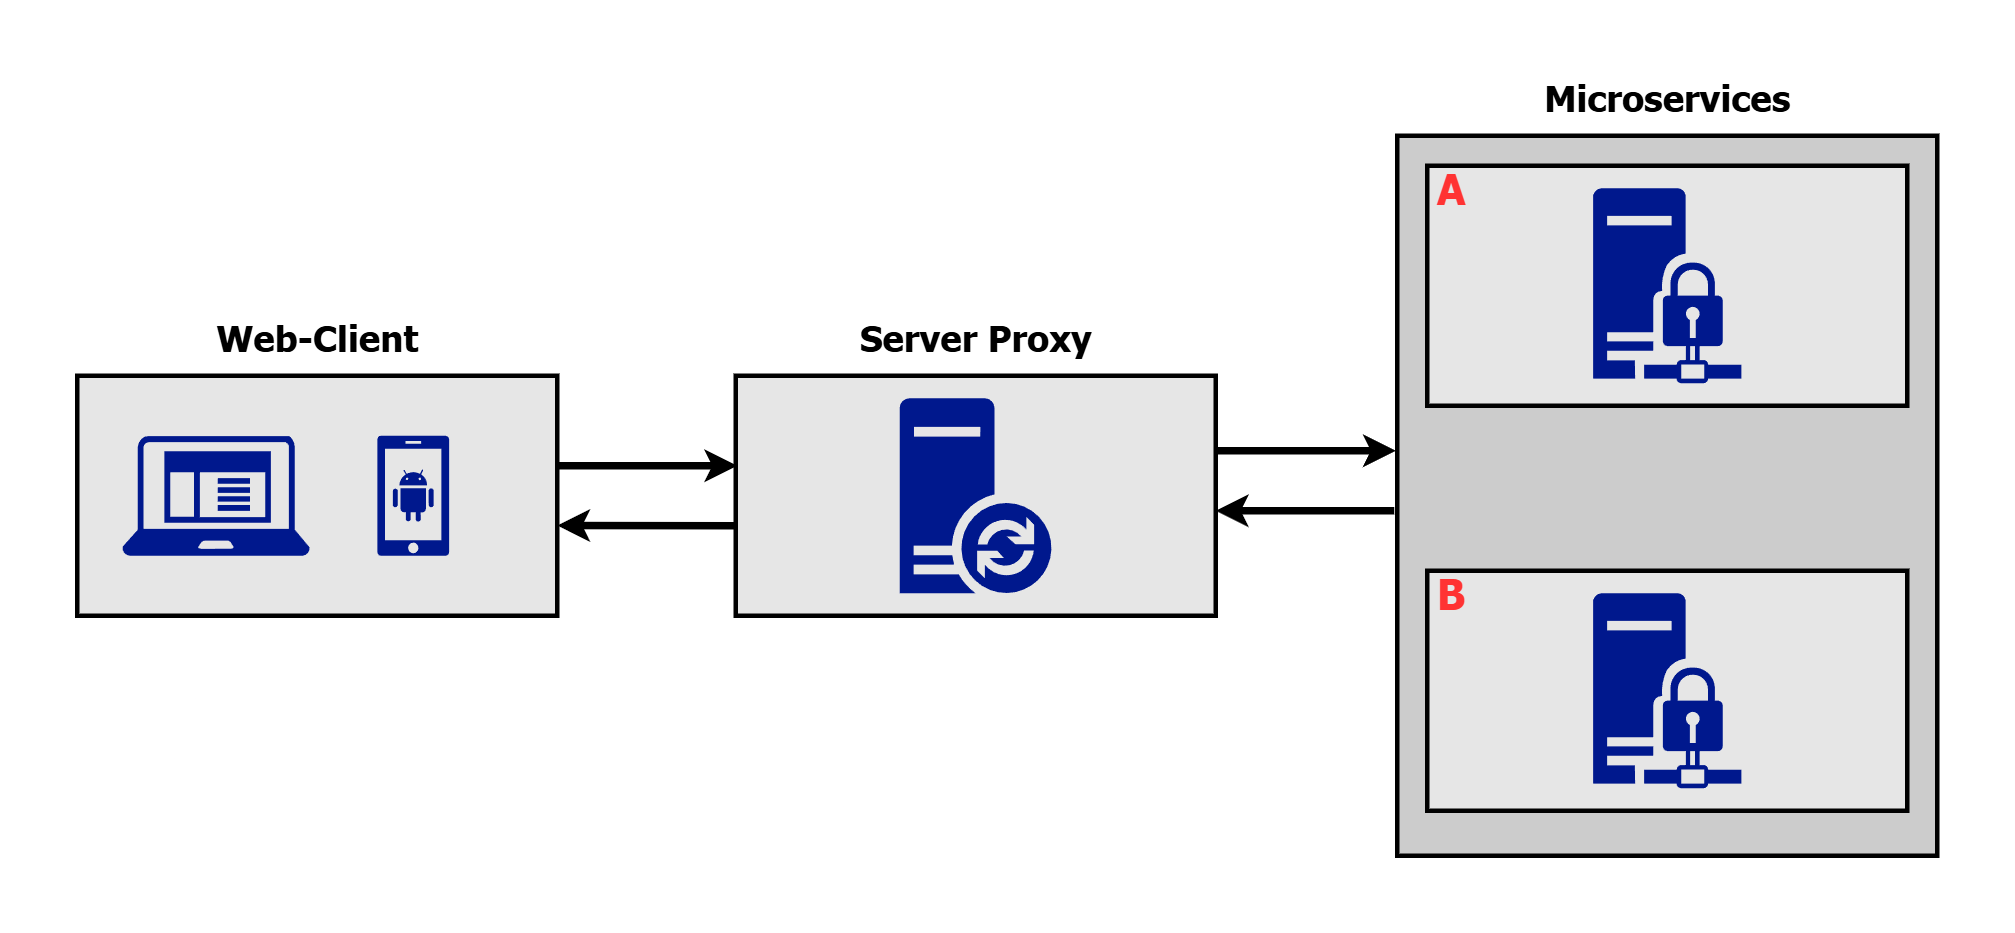

The diagram above was exported from draw.io. Its source (the exported page's mxGraphModel, read from the mxfile embedded in the PNG):
<mxGraphModel dx="2887" dy="1119" grid="1" gridSize="10" guides="1" tooltips="1" connect="1" arrows="1" fold="1" page="1" pageScale="1" pageWidth="850" pageHeight="1100" math="0" shadow="0">
  <root>
    <mxCell id="0" />
    <mxCell id="1" parent="0" />
    <mxCell id="GadUdIwFqtkLrDeUVzkj-23" value="" style="rounded=0;whiteSpace=wrap;html=1;strokeWidth=3;fillColor=#E6E6E6;" vertex="1" parent="1">
      <mxGeometry x="-80" y="360" width="320" height="160" as="geometry" />
    </mxCell>
    <mxCell id="GadUdIwFqtkLrDeUVzkj-3" value="" style="rounded=0;whiteSpace=wrap;html=1;strokeWidth=3;fillColor=#E6E6E6;" vertex="1" parent="1">
      <mxGeometry x="359" y="360" width="320" height="160" as="geometry" />
    </mxCell>
    <mxCell id="GadUdIwFqtkLrDeUVzkj-8" value="" style="rounded=0;whiteSpace=wrap;html=1;strokeWidth=3;fillColor=#CCCCCC;" vertex="1" parent="1">
      <mxGeometry x="800" y="200" width="360" height="480" as="geometry" />
    </mxCell>
    <mxCell id="GadUdIwFqtkLrDeUVzkj-9" value="" style="rounded=0;whiteSpace=wrap;html=1;strokeWidth=3;fillColor=#E6E6E6;" vertex="1" parent="1">
      <mxGeometry x="820" y="220" width="320" height="160" as="geometry" />
    </mxCell>
    <mxCell id="GadUdIwFqtkLrDeUVzkj-10" value="" style="rounded=0;whiteSpace=wrap;html=1;strokeWidth=3;fillColor=#E6E6E6;" vertex="1" parent="1">
      <mxGeometry x="820" y="490" width="320" height="160" as="geometry" />
    </mxCell>
    <mxCell id="GadUdIwFqtkLrDeUVzkj-12" value="" style="sketch=0;aspect=fixed;pointerEvents=1;shadow=0;dashed=0;html=1;strokeColor=none;labelPosition=center;verticalLabelPosition=bottom;verticalAlign=top;align=center;fillColor=#00188D;shape=mxgraph.mscae.enterprise.database_synchronization" vertex="1" parent="1">
      <mxGeometry x="468.3" y="375" width="101.4" height="130" as="geometry" />
    </mxCell>
    <mxCell id="GadUdIwFqtkLrDeUVzkj-13" value="" style="sketch=0;aspect=fixed;pointerEvents=1;shadow=0;dashed=0;html=1;strokeColor=none;labelPosition=center;verticalLabelPosition=bottom;verticalAlign=top;align=center;fillColor=#00188D;shape=mxgraph.mscae.enterprise.android_phone" vertex="1" parent="1">
      <mxGeometry x="120" y="400" width="48" height="80" as="geometry" />
    </mxCell>
    <mxCell id="GadUdIwFqtkLrDeUVzkj-14" value="" style="sketch=0;aspect=fixed;pointerEvents=1;shadow=0;dashed=0;html=1;strokeColor=none;labelPosition=center;verticalLabelPosition=bottom;verticalAlign=top;align=center;fillColor=#00188D;shape=mxgraph.mscae.enterprise.client_application" vertex="1" parent="1">
      <mxGeometry x="-50" y="400" width="125" height="80" as="geometry" />
    </mxCell>
    <mxCell id="GadUdIwFqtkLrDeUVzkj-19" value="" style="sketch=0;aspect=fixed;pointerEvents=1;shadow=0;dashed=0;html=1;strokeColor=none;labelPosition=center;verticalLabelPosition=bottom;verticalAlign=top;align=center;fillColor=#00188D;shape=mxgraph.mscae.enterprise.rms_connector" vertex="1" parent="1">
      <mxGeometry x="930.6" y="235" width="98.8" height="130" as="geometry" />
    </mxCell>
    <mxCell id="GadUdIwFqtkLrDeUVzkj-20" value="" style="sketch=0;aspect=fixed;pointerEvents=1;shadow=0;dashed=0;html=1;strokeColor=none;labelPosition=center;verticalLabelPosition=bottom;verticalAlign=top;align=center;fillColor=#00188D;shape=mxgraph.mscae.enterprise.rms_connector" vertex="1" parent="1">
      <mxGeometry x="930.6" y="505" width="98.8" height="130" as="geometry" />
    </mxCell>
    <mxCell id="GadUdIwFqtkLrDeUVzkj-24" value="&lt;font face=&quot;Tahoma&quot; style=&quot;font-size: 24px;&quot;&gt;&lt;b style=&quot;&quot;&gt;Web-Client&lt;/b&gt;&lt;/font&gt;" style="text;html=1;align=center;verticalAlign=middle;whiteSpace=wrap;rounded=0;strokeWidth=2;" vertex="1" parent="1">
      <mxGeometry x="-35" y="320" width="230" height="30" as="geometry" />
    </mxCell>
    <mxCell id="GadUdIwFqtkLrDeUVzkj-26" value="&lt;font face=&quot;Tahoma&quot; style=&quot;font-size: 24px;&quot;&gt;&lt;b style=&quot;&quot;&gt;Server Proxy&lt;/b&gt;&lt;/font&gt;" style="text;html=1;align=center;verticalAlign=middle;whiteSpace=wrap;rounded=0;strokeWidth=2;" vertex="1" parent="1">
      <mxGeometry x="404" y="320" width="230" height="30" as="geometry" />
    </mxCell>
    <mxCell id="GadUdIwFqtkLrDeUVzkj-27" value="&lt;font face=&quot;Tahoma&quot; style=&quot;font-size: 24px;&quot;&gt;&lt;b style=&quot;&quot;&gt;Microservices&lt;/b&gt;&lt;/font&gt;" style="text;html=1;align=center;verticalAlign=middle;whiteSpace=wrap;rounded=0;strokeWidth=2;" vertex="1" parent="1">
      <mxGeometry x="865" y="160" width="230" height="30" as="geometry" />
    </mxCell>
    <mxCell id="GadUdIwFqtkLrDeUVzkj-28" value="&lt;font face=&quot;Tahoma&quot; style=&quot;font-size: 28px; color: rgb(255, 51, 51);&quot;&gt;&lt;b style=&quot;&quot;&gt;A&lt;/b&gt;&lt;/font&gt;" style="text;html=1;align=center;verticalAlign=middle;whiteSpace=wrap;rounded=0;strokeWidth=2;" vertex="1" parent="1">
      <mxGeometry x="820" y="220" width="31.7" height="30" as="geometry" />
    </mxCell>
    <mxCell id="GadUdIwFqtkLrDeUVzkj-29" value="&lt;font face=&quot;Tahoma&quot; style=&quot;font-size: 28px; color: rgb(255, 51, 51);&quot;&gt;&lt;b style=&quot;&quot;&gt;B&lt;/b&gt;&lt;/font&gt;" style="text;html=1;align=center;verticalAlign=middle;whiteSpace=wrap;rounded=0;strokeWidth=2;" vertex="1" parent="1">
      <mxGeometry x="820" y="490" width="31.7" height="30" as="geometry" />
    </mxCell>
    <mxCell id="GadUdIwFqtkLrDeUVzkj-33" value="" style="endArrow=classic;html=1;rounded=0;strokeWidth=5;" edge="1" parent="1">
      <mxGeometry width="50" height="50" relative="1" as="geometry">
        <mxPoint x="240" y="420" as="sourcePoint" />
        <mxPoint x="360" y="420" as="targetPoint" />
      </mxGeometry>
    </mxCell>
    <mxCell id="GadUdIwFqtkLrDeUVzkj-34" value="" style="endArrow=classic;html=1;rounded=0;strokeWidth=5;entryX=1;entryY=0.624;entryDx=0;entryDy=0;entryPerimeter=0;" edge="1" parent="1" target="GadUdIwFqtkLrDeUVzkj-23">
      <mxGeometry width="50" height="50" relative="1" as="geometry">
        <mxPoint x="359" y="460" as="sourcePoint" />
        <mxPoint x="259" y="460" as="targetPoint" />
      </mxGeometry>
    </mxCell>
    <mxCell id="GadUdIwFqtkLrDeUVzkj-35" value="" style="endArrow=classic;html=1;rounded=0;strokeWidth=5;" edge="1" parent="1">
      <mxGeometry width="50" height="50" relative="1" as="geometry">
        <mxPoint x="679" y="410" as="sourcePoint" />
        <mxPoint x="799" y="410" as="targetPoint" />
      </mxGeometry>
    </mxCell>
    <mxCell id="GadUdIwFqtkLrDeUVzkj-36" value="" style="endArrow=classic;html=1;rounded=0;strokeWidth=5;entryX=1;entryY=0.624;entryDx=0;entryDy=0;entryPerimeter=0;" edge="1" parent="1">
      <mxGeometry width="50" height="50" relative="1" as="geometry">
        <mxPoint x="798" y="450" as="sourcePoint" />
        <mxPoint x="679" y="450" as="targetPoint" />
      </mxGeometry>
    </mxCell>
  </root>
</mxGraphModel>